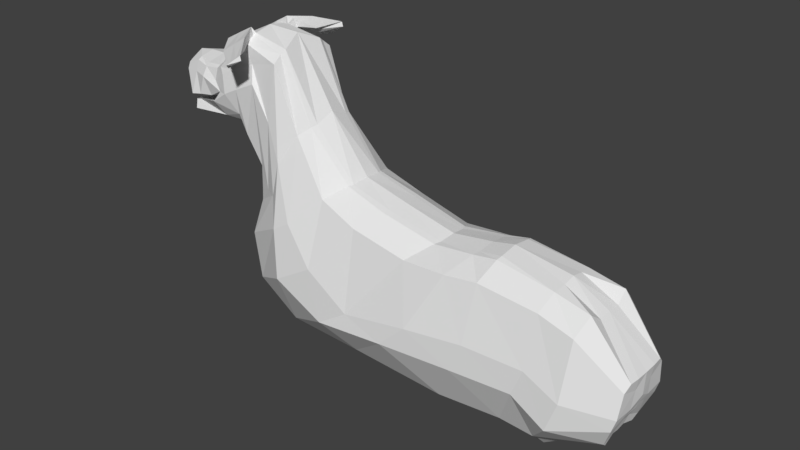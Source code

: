 # Source: dog5.blend  (saved by Blender 2.77.0; exported with 4.5.12 LTS)
import bpy
from mathutils import Matrix  # noqa: F401  (used for matrix-valued properties, if any)

bpy.ops.wm.read_factory_settings(use_empty=True)
scene = bpy.context.scene
scene.name = 'Scene'

# ---- collections
col_collection_1 = bpy.data.collections.new('Collection 1'); scene.collection.children.link(col_collection_1)

# ---- world
world_world = bpy.data.worlds.new('World'); scene.world = world_world
world_world.color = (0.05088, 0.05088, 0.05088)
world_world.use_sun_shadow = False
world_world.sun_shadow_jitter_overblur = 0.0
world_world.cycles.sampling_method = 'MANUAL'

# ---- meshes
me_cube_001 = bpy.data.meshes.new('Cube.001')
me_cube_001.from_pydata([(-2.591, 0.7333, 3.279), (-2.325, 0.5889, 3.928), (-1.872, 0.7333, 3.157), (-1.494, 0.4166, 3.823), (-2.325, 0.5165, 4.009), (-2.325, 0.7333, 3.706), (-2.48, 0.6004, 3.284), (-1.909, 0.4818, 3.978), (-1.494, 0.4818, 3.666), (-2.181, 0.7333, 3.218), (-1.494, 0.2989, 3.9), (-1.757, 0.6004, 3.125), (-1.909, 0.3689, 4.038), (-2.067, 0.6004, 3.248), (-2.191, 0.4221, 2.642), (-1.494, 0.3689, 3.683), (-1.909, 0.5715, 3.706), (-2.094, 0.5431, 2.708), (-2.782, 0.5468, 4.05), (-2.782, 0.6411, 3.999), (-2.782, 0.7333, 3.706), (-3.098, 0.887, 3.532), (-3.103, 0.6898, 3.431), (-1.712, 0.4584, 2.956), (-1.718, 0.3653, 2.911), (-2.994, 0.5933, 4.198), (-2.994, 0.7211, 4.092), (-3.181, 0.845, 3.974), (-3.381, 0.9986, 3.566), (-3.336, 0.5046, 4.704), (-3.448, 0.7211, 4.525), (-3.587, 0.845, 4.178), (-3.787, 0.9986, 3.77), (-3.306, 0.5071, 2.774), (-2.901, 0.6607, 3.134), (-4.072, 0.502, 5.098), (-4.087, 0.8166, 4.911), (-4.242, 0.845, 4.468), (-4.37, 0.9986, 4.038), (-2.874, 0.9132, 3.238), (-3.74, 0.8869, 3.115), (-3.97, 0.8869, 2.656), (-4.419, 0.8869, 1.972), (-3.24, 0.6281, 2.844), (-3.798, 0.6281, 2.794), (-3.786, 0.5071, 2.701), (-4.004, 0.6281, 2.342), (-3.981, 0.5071, 2.252), (-4.129, 0.5071, 1.739), (-4.212, 0.6281, 1.783), (-3.096, 0.7333, 2.89), (-3.985, 0.7333, 2.456), (-4.294, 0.7333, 1.843), (-3.755, 0.7333, 2.914), (-5.086, 0.5638, 4.923), (-5.048, 0.6943, 4.829), (-5.054, 0.9181, 4.647), (-4.868, 1.032, 3.238), (-1.885, 0.6483, 2.746), (-4.662, 0.96, 1.409), (-4.202, 0.5683, 1.31), (-4.106, 0.4259, 1.3), (-5.584, 1.701, -0.391), (-5.929, 0.4838, 3.287), (-5.882, 0.6458, 3.248), (-5.64, 0.862, 3.046), (-5.222, 1.133, 2.333), (-6.577, 1.639, 0.1918), (-5.021, 1.15, 1.453), (-4.039, 0.5218, 0.8601), (-3.909, 0.393, 0.8417), (-1.885, 0.5154, 2.714), (-4.311, 0.8064, 1.295), (-4.229, 0.7503, 0.9547), (-7.645, 1.225, 1.451), (-2.325, 0.0, 3.29), (-1.494, 0.0, 4.065), (-2.325, 0.0, 4.121), (-1.494, 0.0, 3.126), (-1.909, 0.0, 4.121), (-1.909, 0.0, 3.29), (-1.728, 0.0, 2.847), (-1.494, 0.0, 3.706), (-3.109, 0.0, 3.29), (-2.782, 0.0, 4.121), (-2.994, 0.0, 4.344), (-3.29, 0.0, 4.778), (-4.034, 0.0, 5.183), (-2.939, 0.0, 2.991), (-3.328, 0.0, 2.7), (-3.749, 0.0, 2.632), (-3.94, 0.0, 2.184), (-4.053, 0.0, 1.707), (-2.223, 0.0, 2.569), (-4.929, 0.0, 5.169), (-4.026, 0.0, 1.279), (-8.083, 0.4555, 1.753), (-5.953, 0.0, 3.486), (-8.019, 0.6197, 1.735), (-3.823, 0.0, 0.8625), (-1.885, 0.0, 2.67), (-3.369, 0.5685, 4.651), (-3.741, 0.7467, 4.728), (-4.034, 0.558, 5.057), (-3.662, 0.3798, 4.98), (-4.373, 1.716, 4.654), (-3.276, 0.6962, 4.717), (-3.322, 0.724, 4.709), (-3.722, 0.8578, 4.663), (-4.081, 0.7076, 5.172), (-4.139, 0.8468, 4.938), (-3.626, 0.6091, 5.044), (-4.001, 0.5803, 5.242), (-3.25, 0.6401, 4.838), (-4.409, 1.705, 4.628), (-4.601, 1.697, 4.754), (-4.774, 1.672, 4.991), (-4.805, 1.673, 4.877), (-4.587, 1.649, 4.872), (-4.776, 1.65, 5.007), (-4.393, 1.653, 4.73), (-4.546, 1.892, 4.773), (-4.374, 1.185, 4.869), (-4.336, 1.101, 5.18), (-3.806, 1.172, 4.583), (-3.964, 1.246, 4.59), (-3.751, 1.167, 4.611), (-3.613, 1.134, 4.727), (-4.256, 1.263, 4.794), (-3.977, 1.114, 4.959), (-10.92, 1.499, -0.1495), (-10.61, 1.549, -0.8793), (-6.972, 0.4418, 2.06), (-6.924, 0.5676, 2.046), (-6.637, 1.141, 1.829), (-5.818, 1.486, 1.07), (-9.435, 0.5617, 1.4), (-5.367, 1.516, 0.8087), (-3.859, 0.5052, -0.08972), (-3.722, 0.3199, -0.1892), (-4.086, 0.9745, 0.08153), (-9.498, 0.3976, 1.418), (-11.02, 1.146, 1.262), (-7.009, 0.0, 2.11), (-9.061, 1.167, 1.117), (-6.873, 1.639, -1.127), (-3.603, 0.0, -0.2838), (-7.653, 1.581, -0.6247), (-4.021, 0.501, -1.321), (-3.842, 0.2873, -1.451), (-4.316, 1.008, -1.097), (-8.131, 0.0, 1.819), (-3.686, 0.0, -1.574), (-5.097, 0.4431, -2.137), (-4.918, 0.2293, -2.267), (-5.392, 0.9502, -1.914), (-11.15, 0.6294, 1.643), (-9.546, 0.0, 1.484), (-11.18, 0.4893, 1.686), (-4.762, 0.0, -2.391), (-13.53, 0.3524, 1.006), (-10.51, 0.5947, 1.529), (-10.57, 0.4306, 1.559), (-10.19, 1.2, 1.18), (-8.754, 1.671, -0.9282), (-9.425, 1.614, -0.288), (-7.2, 0.476, -2.257), (-7.049, 0.2623, -2.418), (-7.448, 0.9832, -1.981), (-10.6, 0.0, 1.633), (-6.92, 0.0, -2.568), (-9.85, 0.5282, -2.449), (-9.787, 0.3457, -2.627), (-9.95, 0.9611, -2.149), (-13.5, 0.6852, 1.229), (-13.31, 1.411, -0.6216), (-11.18, 0.0, 1.756), (-13.05, 1.452, -1.375), (-9.737, 0.0, -2.789), (-13.39, 1.117, 0.8362), (-12.42, 1.387, -0.2067), (-12.17, 1.428, -0.8721), (-12.51, 1.092, 1.08), (-14.44, 0.7813, -0.1866), (-12.61, 0.6605, 1.427), (-12.64, 0.3277, 1.467), (-14.45, 0.3204, -0.3384), (-14.3, 0.9218, -1.112), (-11.53, 0.576, -2.303), (-11.48, 0.4237, -2.465), (-11.61, 0.9373, -2.03), (-14.4, 0.9046, -0.7967), (-14.5, 0.3359, -0.02546), (-12.64, 0.0, 1.53), (-14.48, 0.6007, -0.02235), (-14.41, 0.3681, -0.8115), (-11.44, 0.0, -2.613), (-14.34, 0.3802, -0.9942), (-12.42, 0.6007, -2.378), (-12.36, 0.2318, -2.75), (-12.5, 0.962, -2.068), (-13.53, 0.0, 1.032), (-12.32, 0.0, -2.885), (-14.03, 0.5653, -1.79), (-14.01, 0.2133, -1.687), (-14.07, 0.7165, -1.661), (-14.09, 0.2716, -1.44), (-14.4, 0.0, -0.8261), (-14.5, 0.0, -0.03331), (-14.47, 0.0, -0.6071), (-14.35, 0.0, -0.9953), (-13.99, 0.0, -1.744), (-14.13, 0.0, -1.32)], [], [(1, 5, 20, 19), (16, 8, 2, 9), (13, 9, 2, 11), (12, 7, 1, 4), (79, 12, 4, 77), (76, 10, 12, 79), (10, 3, 7, 12), (80, 13, 11, 78), (75, 6, 13, 80), (6, 0, 9, 13), (8, 15, 11, 2), (3, 10, 15, 8), (5, 16, 9, 0), (1, 7, 16, 5), (7, 3, 8, 16), (5, 0, 21, 20), (77, 4, 18, 84), (18, 19, 26, 25), (84, 18, 25, 85), (36, 37, 56, 55), (4, 1, 19, 18), (0, 6, 22, 21), (38, 32, 41, 42), (27, 28, 32, 31), (89, 33, 14, 93), (19, 20, 27, 26), (20, 21, 28, 27), (49, 48, 61, 60), (31, 32, 38, 37), (30, 31, 37, 36, 102), (85, 25, 29, 86), (32, 28, 40, 41), (25, 26, 30, 101, 29), (26, 27, 31, 30), (52, 49, 60, 72), (87, 35, 54, 94), (86, 29, 104, 35, 87), (37, 38, 57, 56), (102, 36, 110, 108), (51, 53, 44, 46), (53, 50, 43, 44), (52, 51, 46, 49), (28, 21, 39, 40), (21, 22, 34, 39), (43, 33, 45, 44), (44, 45, 47, 46), (46, 47, 48, 49), (35, 103, 36, 55, 54), (58, 71, 14, 17), (50, 39, 23, 58), (39, 34, 24, 23), (33, 43, 17, 14), (54, 55, 64, 63), (55, 56, 65, 64), (72, 60, 69, 73), (60, 61, 70, 69), (94, 54, 63, 97), (57, 59, 68, 66), (38, 42, 59, 57), (69, 70, 139, 138), (73, 69, 138, 140), (64, 65, 134, 133), (97, 63, 132, 143), (68, 73, 140, 137), (65, 66, 135, 134), (70, 99, 146, 139), (56, 57, 66, 65), (66, 68, 137, 135), (63, 64, 133, 132), (59, 72, 73, 68), (43, 50, 58, 17), (23, 24, 71, 58), (42, 41, 51, 52), (40, 39, 50, 53), (41, 40, 53, 51), (42, 52, 72, 59), (24, 81, 100, 71), (61, 95, 99, 70), (71, 100, 93, 14), (47, 91, 92, 48), (45, 90, 91, 47), (33, 89, 90, 45), (22, 83, 88, 34), (34, 88, 81, 24), (48, 92, 95, 61), (6, 75, 83, 22), (10, 76, 82, 15), (15, 82, 78, 11), (101, 30, 107, 106), (104, 29, 113, 111), (30, 102, 108, 107), (128, 122, 116, 117), (127, 126, 105, 120), (122, 123, 119, 116), (124, 125, 115, 114), (36, 103, 109, 110), (103, 35, 112, 109), (29, 101, 106, 113), (35, 104, 111, 112), (121, 115, 117, 116), (118, 121, 116, 119), (120, 105, 121, 118), (105, 114, 115, 121), (126, 124, 114, 105), (129, 127, 120, 118), (125, 128, 117, 115), (123, 129, 118, 119), (112, 111, 129, 123), (108, 110, 128, 125), (111, 113, 127, 129), (106, 107, 124, 126), (107, 108, 125, 124), (109, 112, 123, 122), (113, 106, 126, 127), (110, 109, 122, 128), (140, 138, 148, 150), (139, 146, 152, 149), (138, 139, 149, 148), (133, 134, 74, 98), (143, 132, 96, 151), (137, 140, 150, 62), (134, 135, 67, 74), (135, 137, 62, 67), (132, 133, 98, 96), (98, 74, 144, 136), (96, 98, 136, 141), (62, 150, 155, 145), (74, 67, 147, 144), (67, 62, 145, 147), (150, 148, 153, 155), (149, 152, 159, 154), (151, 96, 141, 157), (148, 149, 154, 153), (155, 153, 166, 168), (154, 159, 170, 167), (153, 154, 167, 166), (136, 144, 163, 161), (145, 155, 168, 164), (157, 141, 162, 169), (144, 147, 165, 163), (147, 145, 164, 165), (141, 136, 161, 162), (169, 162, 158, 176), (164, 168, 173, 131), (163, 165, 130, 142), (165, 164, 131, 130), (162, 161, 156, 158), (168, 166, 171, 173), (167, 170, 178, 172), (166, 167, 172, 171), (161, 163, 142, 156), (173, 171, 188, 190), (172, 178, 196, 189), (158, 156, 184, 185), (171, 172, 189, 188), (156, 142, 182, 184), (131, 173, 190, 181), (142, 130, 180, 182), (130, 131, 181, 180), (176, 158, 185, 193), (186, 183, 191, 195), (180, 181, 177, 175), (190, 188, 198, 200), (185, 184, 174, 160), (189, 196, 202, 199), (182, 180, 175, 179), (188, 189, 199, 198), (193, 185, 160, 201), (184, 182, 179, 174), (181, 190, 200, 177), (199, 202, 211, 204), (198, 199, 204, 203), (201, 160, 192, 208), (160, 174, 194, 192), (177, 200, 205, 187), (175, 177, 187, 191), (179, 175, 191, 183), (200, 198, 203, 205), (174, 179, 183, 194), (209, 186, 195, 207), (208, 192, 186, 209), (192, 194, 183, 186), (195, 191, 187, 197), (212, 206, 204, 211), (207, 195, 197, 210), (206, 205, 203, 204), (197, 187, 205, 206), (210, 197, 206, 212)])
me_cube_001.use_remesh_preserve_volume = False
me_cube_001.use_remesh_preserve_attributes = False
me_cube_001.use_mirror_vertex_groups = False
me_cube_001.update()

# ---- objects
ob_cube = bpy.data.objects.new('Cube', me_cube_001)

# ---- transforms, parenting, visibility, modifiers, constraints
ob_cube.location = (-4.195, 6.258e-07, 0.0)
ob_cube.rotation_euler = (0.0, -0.0, 3.142)
ob_cube.scale = (0.4884, 0.4884, 0.4884)
ob_cube.lineart.crease_threshold = 0.0
_m = ob_cube.modifiers.new('Mirror', 'MIRROR')
_m.use_axis = (False, True, False)
_m.use_clip = True

# ---- collection membership
col_collection_1.objects.link(ob_cube)

# ---- scene / render settings (as saved in the file)
scene.frame_start = 1; scene.frame_end = 250; scene.frame_set(78)
scene.render.engine = 'CYCLES'
scene.render.resolution_percentage = 50
scene.render.dither_intensity = 0.0
scene.cycles.use_denoising = False
scene.cycles.samples = 128
scene.cycles.sampling_pattern = 'TABULATED_SOBOL'
scene.cycles.light_sampling_threshold = 0.0
scene.cycles.use_adaptive_sampling = False
scene.cycles.use_light_tree = False
scene.cycles.blur_glossy = 0.0
scene.cycles.sample_clamp_indirect = 0.0
scene.view_settings.view_transform = 'Standard'
bpy.context.view_layer.update()

# ---- added for rendering (the .blend has no active camera and no usable light): camera, sun
cam_auto = bpy.data.cameras.new('AutoCamera')
cam_auto.lens = 50.0
cam_auto.sensor_width = 36.0
cam_auto.clip_end = 1000.0
ob_auto_camera = bpy.data.objects.new('AutoCamera', cam_auto)
scene.collection.objects.link(ob_auto_camera)
ob_auto_camera.location = (6.84775, -8.56482, 6.28551)
ob_auto_camera.rotation_euler = (1.09748, -7.21219e-08, 0.694738)
scene.camera = ob_auto_camera
light_auto_sun = bpy.data.lights.new('AutoSun', 'SUN')
light_auto_sun.energy = 3.0
light_auto_sun.angle = 0.0523599
ob_auto_sun = bpy.data.objects.new('AutoSun', light_auto_sun)
scene.collection.objects.link(ob_auto_sun)
ob_auto_sun.rotation_euler = (0.872665, 0.174533, 0.523599)
bpy.context.view_layer.update()
